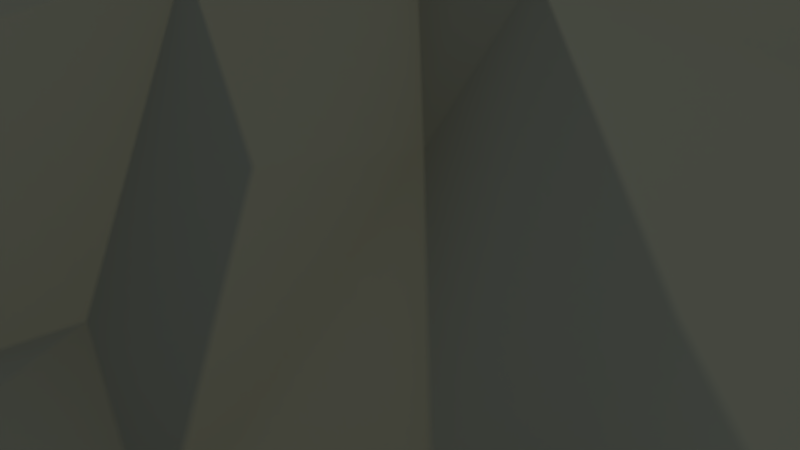 # Source: mountain2.blend  (saved by Blender 2.77.0; exported with 4.5.12 LTS)
import bpy
from mathutils import Matrix  # noqa: F401  (used for matrix-valued properties, if any)

bpy.ops.wm.read_factory_settings(use_empty=True)
scene = bpy.context.scene
scene.name = 'Scene'

# ---- collections
col_collection_1 = bpy.data.collections.new('Collection 1'); scene.collection.children.link(col_collection_1)
col_collection_2 = bpy.data.collections.new('Collection 2'); scene.collection.children.link(col_collection_2)

# ---- materials (node trees are filled in below, after node groups)
mat_material_015 = bpy.data.materials.new('Material.015')
mat_material_015.alpha_threshold = 0.0
mat_material_015.diffuse_color = (0.04696, 0.04696, 0.04696, 1.0)
mat_material_015.roughness = 0.5
mat_material_015.line_color = (0.0, 0.0, 0.0, 1.0)
mat_material_016 = bpy.data.materials.new('Material.016')
mat_material_016.alpha_threshold = 0.0
mat_material_016.roughness = 0.5
mat_material_016.line_color = (0.0, 0.0, 0.0, 1.0)

# ---- material node trees
mat_material_015.use_nodes = True; mat_material_015.node_tree.nodes.clear()
_N = mat_material_015.node_tree.nodes; _L = mat_material_015.node_tree.links
n0 = _N.new('ShaderNodeOutputMaterial'); n0.name = 'Material Output'; n0.location = (300, 300)
n1 = _N.new('ShaderNodeBsdfDiffuse'); n1.name = 'Diffuse BSDF'; n1.location = (10, 300)
n1.inputs[0].default_value = (0.03741, 0.03741, 0.03741, 1.0)
_L.new(n1.outputs[0], n0.inputs[0])
n0.is_active_output = True
mat_material_016.use_nodes = True; mat_material_016.node_tree.nodes.clear()
_N = mat_material_016.node_tree.nodes; _L = mat_material_016.node_tree.links
n0 = _N.new('ShaderNodeOutputMaterial'); n0.name = 'Material Output'; n0.location = (300, 300)
n1 = _N.new('ShaderNodeBsdfDiffuse'); n1.name = 'Diffuse BSDF'; n1.location = (10, 300)
_L.new(n1.outputs[0], n0.inputs[0])
n0.is_active_output = True

# ---- world
world_world = bpy.data.worlds.new('World'); scene.world = world_world
world_world.use_nodes = True; world_world.node_tree.nodes.clear()
_N = world_world.node_tree.nodes; _L = world_world.node_tree.links
n0 = _N.new('ShaderNodeOutputWorld'); n0.name = 'World Output'; n0.location = (300, 300)
n1 = _N.new('ShaderNodeBackground'); n1.name = 'Background'; n1.location = (10, 300)
n1.inputs[0].default_value = (0.6831, 0.9228, 1.0, 1.0)
_L.new(n1.outputs[0], n0.inputs[0])
n0.is_active_output = True
world_world.color = (0.05088, 0.05088, 0.05088)
world_world.use_sun_shadow = False
world_world.sun_shadow_jitter_overblur = 0.0
world_world.cycles.sampling_method = 'NONE'
world_world.cycles.sample_map_resolution = 256

# ---- cameras
cam_camera = bpy.data.cameras.new('Camera')
cam_camera.clip_end = 112.8
cam_camera.lens = 35.0
cam_camera.sensor_width = 32.0
cam_camera.sensor_height = 18.0
cam_camera.ortho_scale = 7.314
cam_camera.show_limits = True
cam_camera.show_composition_thirds = True
cam_camera.dof.use_dof = True
cam_camera.dof.focus_distance = 11.42
cam_camera.dof.aperture_fstop = 0.4

# ---- lights
light_lamp = bpy.data.lights.new('Lamp', 'SUN')
light_lamp.color = (1.0, 0.8671, 0.3963)
light_lamp.transmission_factor = 0.0
light_lamp.cutoff_distance = 30.0
light_lamp.angle = 0.05998
light_lamp.energy = 3.0
light_lamp.shadow_buffer_clip_start = 1.001
light_lamp.shadow_soft_size = 0.03
light_lamp.shadow_cascade_max_distance = 1000.0
light_lamp.cycles.use_multiple_importance_sampling = False

# ---- meshes
me_plane_004 = bpy.data.meshes.new('Plane.004')
me_plane_004.from_pydata([(-7.0, -7.0, 0.0), (7.002, 7.002, 0.07247), (-7.0, 7.0, 0.0), (5.749, 7.039, 0.3941), (0.6364, 6.438, 0.468), (6.936, 4.475, -0.1512), (-0.2278, 0.8035, 11.78), (2.949, -3.936, 0.6726), (4.666, -3.264, 2.525), (-6.237, -7.027, -0.5685), (-6.883, -5.706, -0.3305), (7.174, 5.584, 0.3293), (7.054, -7.1, -0.2087), (4.572, -6.991, 0.1909), (3.804, -7.091, -0.2117), (2.062, -6.998, 0.1369), (-0.02376, -6.996, 0.07778), (-1.862, -7.038, 0.2308), (-2.753, -7.018, -0.3016), (-3.821, -7.009, 0.2348), (-5.084, -7.28, 0.2049), (6.349, 6.978, -0.3895), (5.098, 6.974, 0.098), (3.132, 6.732, -0.2363), (2.028, 7.384, 0.6039), (-0.7202, 7.256, 0.5128), (-3.644, 6.975, -0.03038), (-5.245, 7.124, 0.2221), (-7.028, 3.34, -0.07681), (-7.063, 2.571, 0.5231), (-6.977, 1.85, 0.05413), (-6.97, 0.007524, -0.06342), (-7.017, -1.769, 0.256), (-7.029, -3.647, -0.001539), (-7.03, -5.062, 0.5339), (6.999, -6.268, -0.2451), (7.038, -3.82, 0.1594), (6.96, -2.619, 0.01752), (7.078, -0.8985, 0.2646), (7.072, 0.6854, 0.7814), (6.77, 3.172, -0.1603), (-6.241, 7.023, -0.4629), (-5.96, -2.5, 0.1053), (-6.236, 0.6422, 0.4679), (-6.018, 1.666, -0.2898), (-4.858, 6.109, 0.2493), (-4.288, -1.595, 0.9016), (-4.956, 0.5655, 1.998), (-3.494, 6.253, 0.1507), (-2.715, -6.046, 0.06035), (-3.782, -4.607, 0.003835), (-3.481, -2.634, 2.748), (-3.56, -0.1169, 5.646), (-3.151, 3.509, 2.491), (-1.737, -5.939, -0.1718), (-2.252, -4.418, 0.5026), (-2.053, -2.451, 5.068), (-2.306, 1.389, 8.689), (-0.8446, -6.275, -0.09034), (-0.5143, -4.35, 1.405), (-0.5337, -1.976, 7.32), (-0.7255, 0.8749, 10.9), (-1.431, 2.35, 9.647), (-0.1098, 3.947, 6.889), (1.307, -5.785, 0.626), (1.254, -5.122, 1.497), (0.2554, -4.27, 4.42), (-0.06129, -1.71, 10.06), (0.9236, 6.569, 1.654), (2.281, -4.183, 1.873), (2.218, -3.613, 4.092), (2.843, -0.8763, 9.771), (0.8901, 0.8347, 12.3), (1.515, 3.526, 6.184), (1.715, 5.656, 2.598), (3.039, 6.088, 0.3975), (3.473, -3.747, 2.947), (2.482, -1.665, 8.246), (2.779, 4.081, 4.662), (4.354, 6.565, 0.6664), (4.622, -2.337, 3.182), (4.175, 0.9812, 5.709), (4.449, 3.938, 3.296), (4.304, 4.374, 2.288), (5.36, 6.315, -0.3247), (5.636, 0.1047, 2.966), (-7.015, 6.178, 0.1673), (-4.738, -2.929, 0.6227), (-6.202, -1.328, -0.1903), (-6.008, -0.5892, -0.2658), (-4.348, 3.495, 0.6985), (-3.661, 2.327, 3.141), (-3.417, 4.533, 2.157), (-1.774, 1.887, 7.142), (-2.456, 3.829, 5.801), (-1.646, -3.617, 4.129), (-1.654, 3.267, 7.39), (-0.4034, -3.066, 5.096), (-0.8982, -0.6876, 11.1), (0.2559, 1.804, 11.76), (1.922, -2.681, 5.725), (1.165, -0.6915, 11.67), (1.551, 2.377, 11.76), (2.869, -2.207, 7.636), (3.446, 0.5969, 10.85), (4.155, -5.681, -0.2924), (4.391, -0.4373, 5.622), (3.332, 4.114, 2.776), (4.044, 5.609, 0.7704), (5.577, 0.6117, 4.253), (4.263, 2.076, 4.188), (5.998, -4.347, -0.1346), (5.784, -3.111, 0.05138), (5.847, 2.078, 1.616), (5.684, 5.032, 0.2041), (6.444, 6.031, 0.4264), (-2.255, 7.041, 0.1712), (-1.548, 6.482, 0.5902), (-0.2627, 5.867, 1.614), (-6.244, -5.628, 0.4144), (-6.38, 3.359, 0.4993), (-7.013, 5.0, -0.2703), (-5.249, -5.973, -0.3969), (-5.463, -5.046, 0.3068), (-5.602, -3.791, -0.08371), (-4.653, 2.09, 1.921), (-5.684, 2.563, 0.4544), (-5.742, 3.818, -0.0259), (-4.559, 4.635, -0.05399), (-4.39, -6.202, 0.3785), (-4.226, -3.951, 0.489), (-3.515, -0.7382, 3.312), (-3.682, 1.302, 4.321), (-3.872, 5.682, 0.6693), (-3.112, -4.075, 1.971), (-2.664, -0.9372, 5.893), (-2.49, 0.6544, 6.328), (-2.065, 3.873, 3.522), (-1.42, -5.323, 1.218), (-1.85, -3.563, 2.626), (-1.8, -2.42, 7.206), (-1.919, -1.075, 8.267), (-1.872, 0.3112, 9.357), (-1.032, 4.993, 4.055), (-0.06511, -6.384, 0.6625), (0.1198, -4.368, 2.401), (-0.1796, -2.99, 7.338), (0.3686, 3.555, 9.458), (0.9898, -2.576, 8.056), (1.823, -0.2171, 10.88), (0.8705, 2.536, 10.37), (0.9537, 3.449, 8.108), (0.7685, 5.312, 4.374), (2.742, -5.768, 0.2518), (2.144, 1.739, 10.23), (2.629, 3.323, 6.767), (3.497, -6.415, 0.448), (3.953, -4.627, 0.6693), (3.192, 0.2825, 8.074), (3.306, 1.358, 8.666), (3.199, 2.558, 7.324), (4.938, -5.359, -0.2369), (4.37, -3.791, 1.348), (4.811, -1.766, 3.21), (5.393, 3.102, 2.549), (5.472, 5.244, 1.31), (5.87, -6.433, 0.3994), (6.151, -5.42, 0.2314), (5.637, -1.955, 1.045), (6.527, -0.7256, 1.436), (5.77, 0.9719, 1.287), (6.643, 2.658, 1.143), (5.819, 3.5, -0.03801)], [], [(25, 118, 68, 4), (117, 118, 25), (86, 121, 128, 41), (75, 23, 24), (84, 3, 22), (119, 122, 123), (42, 88, 32), (124, 123, 50, 130), (94, 132, 93, 96), (124, 130, 87), (87, 46, 88), (126, 125, 90), (127, 90, 128), (52, 136, 132), (133, 92, 48), (142, 98, 6, 61), (92, 137, 117), (118, 63, 152, 68), (21, 115, 11, 1), (144, 64, 65), (67, 101, 98), (101, 72, 6), (6, 72, 99), (63, 151, 152), (72, 101, 149, 104), (145, 70, 100), (148, 100, 77), (78, 107, 108, 75), (156, 105, 153), (149, 158, 104), (159, 160, 154), (159, 81, 110, 160), (158, 106, 81), (85, 163, 168, 169), (82, 83, 107), (161, 167, 111), (162, 36, 112), (83, 172, 114, 165), (113, 172, 164), (170, 169, 38, 39), (172, 40, 5, 114), (27, 45, 48, 26), (115, 21, 3), (79, 108, 114, 84), (133, 48, 45), (48, 117, 116), (68, 24, 4), (68, 75, 24), (75, 79, 23), (108, 79, 75), (32, 88, 89, 31), (0, 9, 119), (33, 42, 32), (33, 124, 42), (31, 43, 44, 30), (89, 43, 31), (28, 29, 44, 120), (122, 129, 50, 123), (28, 120, 121), (126, 127, 120), (121, 127, 128), (9, 20, 122), (20, 129, 122), (44, 43, 47, 125), (89, 47, 43), (129, 19, 18, 49), (44, 125, 126), (126, 90, 127), (128, 45, 41), (50, 55, 134, 130), (130, 134, 87), (89, 131, 52, 47), (134, 51, 87), (51, 131, 46), (51, 135, 131), (52, 132, 47), (125, 47, 132, 91), (90, 125, 91, 53), (128, 90, 53, 92), (56, 140, 141, 135), (128, 92, 133), (18, 17, 54), (49, 55, 50), (134, 139, 51), (55, 139, 134), (139, 56, 51), (131, 135, 136, 52), (135, 141, 142, 136), (132, 136, 57, 93), (53, 91, 132, 94), (136, 142, 57), (54, 58, 59, 138), (53, 94, 137), (17, 58, 54), (17, 16, 58), (54, 138, 55), (138, 59, 97, 139), (95, 97, 60, 140), (95, 140, 56), (140, 60, 67, 141), (93, 57, 61, 62), (58, 144, 145, 59), (93, 62, 96), (137, 143, 117), (16, 64, 144), (59, 145, 66, 97), (62, 61, 99, 147), (146, 67, 60), (97, 146, 60), (97, 148, 146), (61, 6, 99), (145, 65, 69, 70), (143, 63, 118), (16, 15, 64), (66, 145, 100), (149, 148, 77, 71), (97, 100, 148), (67, 149, 101), (73, 155, 74, 152), (72, 102, 99), (150, 151, 147), (151, 73, 152), (152, 74, 68), (15, 14, 156, 153), (15, 153, 64), (154, 160, 155, 151), (69, 7, 76), (70, 76, 100), (71, 77, 158), (104, 154, 72), (104, 159, 154), (76, 7, 157, 162), (78, 75, 74), (103, 100, 80, 163), (155, 160, 82, 78), (76, 8, 80), (77, 163, 106), (77, 106, 158), (105, 13, 166, 161), (8, 162, 112, 168), (157, 161, 162), (161, 111, 36), (80, 8, 163), (81, 106, 85, 109), (110, 164, 83, 82), (83, 165, 114, 108), (113, 39, 40, 171), (13, 12, 166), (35, 36, 167), (168, 37, 38), (85, 169, 170), (5, 115, 114), (23, 79, 22), (119, 123, 34), (44, 126, 120), (120, 127, 121), (139, 97, 95), (96, 62, 63), (117, 143, 118), (146, 148, 67), (102, 72, 154), (150, 154, 151), (69, 153, 7), (70, 69, 76), (156, 13, 105), (76, 162, 8), (163, 8, 168), (109, 113, 110), (167, 166, 35), (111, 167, 36), (112, 36, 37), (169, 168, 38), (170, 39, 113), (171, 40, 172), (5, 11, 115), (84, 115, 3), (84, 114, 115), (86, 41, 2), (41, 45, 27), (26, 48, 116), (116, 117, 25), (74, 75, 68), (79, 84, 22), (10, 0, 119), (119, 9, 122), (10, 119, 34), (33, 34, 124), (34, 123, 124), (29, 30, 44), (42, 87, 88), (124, 87, 42), (88, 46, 89), (20, 19, 129), (129, 49, 50), (87, 51, 46), (46, 131, 89), (45, 128, 133), (49, 18, 54), (49, 54, 55), (139, 95, 56), (51, 56, 135), (92, 53, 137), (48, 92, 117), (55, 138, 139), (141, 67, 142), (67, 98, 142), (57, 142, 61), (137, 94, 143), (94, 96, 143), (143, 96, 63), (58, 16, 144), (144, 65, 145), (98, 101, 6), (63, 62, 147), (147, 99, 150), (63, 147, 151), (65, 64, 69), (97, 66, 100), (67, 148, 149), (99, 102, 150), (102, 154, 150), (69, 64, 153), (77, 100, 103), (149, 71, 158), (151, 155, 73), (155, 78, 74), (14, 13, 156), (7, 153, 157), (153, 105, 157), (157, 105, 161), (100, 76, 80), (77, 103, 163), (104, 158, 159), (158, 81, 159), (78, 82, 107), (160, 110, 82), (107, 83, 108), (162, 161, 36), (106, 163, 85), (81, 109, 110), (110, 113, 164), (164, 172, 83), (161, 166, 167), (166, 12, 35), (168, 112, 37), (109, 85, 170), (109, 170, 113), (113, 171, 172)])
me_plane_004.polygons.foreach_set('use_smooth', [True] * 248)
me_plane_004.polygons.foreach_set('material_index', [0, 0, 0, 0, 0, 0, 0, 0, 1, 0, 0, 0, 0, 0, 0, 1, 0, 0, 0, 0, 1, 1, 1, 1, 1, 0, 1, 0, 0, 1, 1, 1, 1, 0, 0, 0, 0, 0, 0, 0, 0, 0, 0, 0, 0, 0, 0, 0, 0, 0, 0, 0, 0, 0, 0, 0, 0, 0, 0, 0, 0, 0, 0, 0, 0, 0, 0, 0, 0, 0, 0, 0, 0, 0, 0, 0, 0, 0, 0, 0, 0, 0, 0, 0, 0, 0, 1, 1, 1, 1, 1, 0, 1, 0, 0, 0, 0, 0, 0, 1, 1, 0, 1, 0, 0, 0, 1, 1, 1, 1, 1, 0, 0, 0, 0, 1, 1, 1, 0, 1, 1, 1, 0, 0, 0, 1, 0, 1, 1, 1, 1, 0, 0, 1, 0, 1, 1, 1, 0, 0, 0, 0, 0, 0, 0, 0, 0, 0, 0, 0, 0, 0, 0, 0, 0, 0, 0, 1, 0, 1, 1, 1, 0, 0, 0, 0, 0, 0, 0, 0, 0, 0, 0, 0, 0, 0, 0, 0, 0, 0, 0, 0, 0, 0, 0, 0, 0, 0, 0, 0, 0, 0, 0, 0, 0, 0, 0, 0, 0, 0, 0, 1, 0, 0, 1, 1, 1, 1, 1, 1, 0, 0, 1, 1, 1, 1, 0, 0, 1, 1, 1, 0, 1, 1, 0, 0, 0, 0, 0, 0, 1, 1, 1, 1, 0, 0, 0, 0, 0, 0, 0, 0, 0, 0, 0, 0, 0, 0])
me_plane_004.materials.append(mat_material_015)
me_plane_004.materials.append(mat_material_016)
me_plane_004.use_remesh_preserve_volume = False
me_plane_004.use_remesh_preserve_attributes = False
me_plane_004.use_mirror_vertex_groups = False
me_plane_004.update()

# ---- objects
ob_plane_004 = bpy.data.objects.new('Plane.004', me_plane_004)
ob_lamp = bpy.data.objects.new('Lamp', light_lamp)
ob_camera = bpy.data.objects.new('Camera', cam_camera)

# ---- transforms, parenting, visibility, modifiers, constraints
ob_plane_004.location = (0.0, 0.0, 0.3021)
ob_plane_004.rotation_euler = (0.0, 0.0, 0.6592)
ob_plane_004.scale = (1.371, 1.371, 1.371)
ob_plane_004.lineart.crease_threshold = 0.0
_m = ob_plane_004.modifiers.new('EdgeSplit', 'EDGE_SPLIT')
_m.split_angle = 0.4538
ob_lamp.location = (16.5, -17.8, 15.87)
ob_lamp.rotation_euler = (0.9797, 0.3853, 0.5415)
ob_lamp.lock_rotations_4d = False
ob_lamp.empty_display_type = 'ARROWS'
ob_lamp.color = (0.0, 0.0, 0.0, 0.0)
ob_lamp.lineart.crease_threshold = 0.0
ob_camera.location = (6.068, -10.94, 1.565)
ob_camera.rotation_euler = (1.586, -0.0009125, 0.501)
ob_camera.lock_rotations_4d = False
ob_camera.empty_display_type = 'ARROWS'
ob_camera.color = (0.0, 0.0, 0.0, 0.0)
ob_camera.display_type = 'WIRE'
ob_camera.lineart.crease_threshold = 0.0

# ---- collection membership
col_collection_1.objects.link(ob_plane_004)
col_collection_2.objects.link(ob_lamp)
col_collection_2.objects.link(ob_camera)

# ---- scene / render settings (as saved in the file)
scene.camera = ob_camera
scene.frame_start = 1; scene.frame_end = 250; scene.frame_set(1)
scene.render.engine = 'CYCLES'
scene.render.image_settings.compression = 90
scene.render.resolution_percentage = 75
scene.render.dither_intensity = 0.0
scene.render.use_border = True
scene.cycles.use_denoising = False
scene.cycles.samples = 500
scene.cycles.sampling_pattern = 'TABULATED_SOBOL'
scene.cycles.light_sampling_threshold = 0.0
scene.cycles.use_adaptive_sampling = False
scene.cycles.use_light_tree = False
scene.cycles.blur_glossy = 0.0
scene.cycles.volume_bounces = 1
scene.cycles.pixel_filter_type = 'GAUSSIAN'
scene.cycles.sample_clamp_indirect = 0.0
scene.view_settings.view_transform = 'Standard'
bpy.context.view_layer.update()
